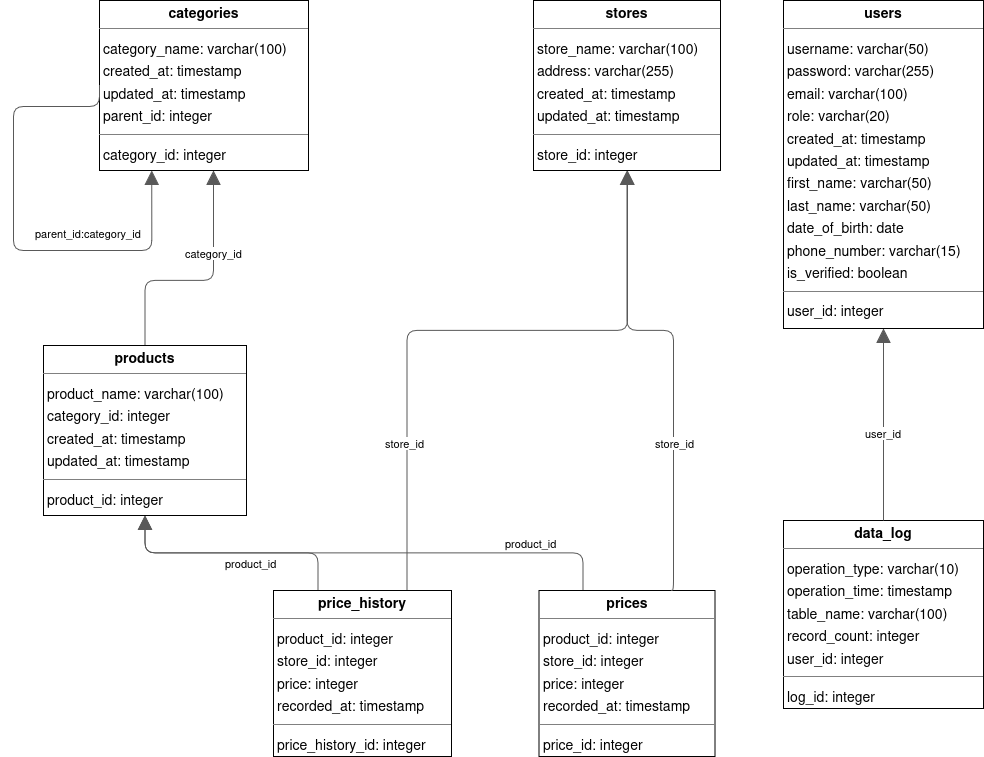

The diagram above was exported from draw.io. Its source (the exported page's mxGraphModel, read from the mxfile embedded in the PNG):
<mxGraphModel dx="4978" dy="3258" grid="0" gridSize="10" guides="0" tooltips="1" connect="1" arrows="1" fold="1" page="1" pageScale="1" pageWidth="3300" pageHeight="2339" background="none" math="0" shadow="0">
  <root>
    <mxCell id="0" />
    <mxCell id="1" parent="0" />
    <mxCell id="node4" value="&lt;p style=&quot;margin:0px;margin-top:4px;text-align:center;&quot;&gt;&lt;b&gt;categories&lt;/b&gt;&lt;/p&gt;&lt;hr size=&quot;1&quot;/&gt;&lt;p style=&quot;margin:0 0 0 4px;line-height:1.6;&quot;&gt; category_name: varchar(100)&lt;br/&gt; created_at: timestamp&lt;br/&gt; updated_at: timestamp&lt;br/&gt; parent_id: integer&lt;/p&gt;&lt;hr size=&quot;1&quot;/&gt;&lt;p style=&quot;margin:0 0 0 4px;line-height:1.6;&quot;&gt; category_id: integer&lt;/p&gt;" style="verticalAlign=top;align=left;overflow=fill;fontSize=14;fontFamily=Helvetica;html=1;rounded=0;shadow=0;comic=0;labelBackgroundColor=none;strokeWidth=1;" parent="1" vertex="1">
      <mxGeometry x="-154" y="-50" width="209" height="170" as="geometry" />
    </mxCell>
    <mxCell id="node0" value="&lt;p style=&quot;margin:0px;margin-top:4px;text-align:center;&quot;&gt;&lt;b&gt;data_log&lt;/b&gt;&lt;/p&gt;&lt;hr size=&quot;1&quot;/&gt;&lt;p style=&quot;margin:0 0 0 4px;line-height:1.6;&quot;&gt; operation_type: varchar(10)&lt;br/&gt; operation_time: timestamp&lt;br/&gt; table_name: varchar(100)&lt;br/&gt; record_count: integer&lt;br/&gt; user_id: integer&lt;/p&gt;&lt;hr size=&quot;1&quot;/&gt;&lt;p style=&quot;margin:0 0 0 4px;line-height:1.6;&quot;&gt; log_id: integer&lt;/p&gt;" style="verticalAlign=top;align=left;overflow=fill;fontSize=14;fontFamily=Helvetica;html=1;rounded=0;shadow=0;comic=0;labelBackgroundColor=none;strokeWidth=1;" parent="1" vertex="1">
      <mxGeometry x="530" y="470" width="200" height="188" as="geometry" />
    </mxCell>
    <mxCell id="node6" value="&lt;p style=&quot;margin:0px;margin-top:4px;text-align:center;&quot;&gt;&lt;b&gt;price_history&lt;/b&gt;&lt;/p&gt;&lt;hr size=&quot;1&quot;/&gt;&lt;p style=&quot;margin:0 0 0 4px;line-height:1.6;&quot;&gt; product_id: integer&lt;br/&gt; store_id: integer&lt;br/&gt; price: integer&lt;br/&gt; recorded_at: timestamp&lt;/p&gt;&lt;hr size=&quot;1&quot;/&gt;&lt;p style=&quot;margin:0 0 0 4px;line-height:1.6;&quot;&gt; price_history_id: integer&lt;/p&gt;" style="verticalAlign=top;align=left;overflow=fill;fontSize=14;fontFamily=Helvetica;html=1;rounded=0;shadow=0;comic=0;labelBackgroundColor=none;strokeWidth=1;" parent="1" vertex="1">
      <mxGeometry x="20" y="540" width="178" height="166" as="geometry" />
    </mxCell>
    <mxCell id="node5" value="&lt;p style=&quot;margin:0px;margin-top:4px;text-align:center;&quot;&gt;&lt;b&gt;prices&lt;/b&gt;&lt;/p&gt;&lt;hr size=&quot;1&quot;/&gt;&lt;p style=&quot;margin:0 0 0 4px;line-height:1.6;&quot;&gt; product_id: integer&lt;br/&gt; store_id: integer&lt;br/&gt; price: integer&lt;br/&gt; recorded_at: timestamp&lt;/p&gt;&lt;hr size=&quot;1&quot;/&gt;&lt;p style=&quot;margin:0 0 0 4px;line-height:1.6;&quot;&gt; price_id: integer&lt;/p&gt;" style="verticalAlign=top;align=left;overflow=fill;fontSize=14;fontFamily=Helvetica;html=1;rounded=0;shadow=0;comic=0;labelBackgroundColor=none;strokeWidth=1;" parent="1" vertex="1">
      <mxGeometry x="285.5" y="540" width="176" height="166" as="geometry" />
    </mxCell>
    <mxCell id="node1" value="&lt;p style=&quot;margin:0px;margin-top:4px;text-align:center;&quot;&gt;&lt;b&gt;products&lt;/b&gt;&lt;/p&gt;&lt;hr size=&quot;1&quot;/&gt;&lt;p style=&quot;margin:0 0 0 4px;line-height:1.6;&quot;&gt; product_name: varchar(100)&lt;br/&gt; category_id: integer&lt;br/&gt; created_at: timestamp&lt;br/&gt; updated_at: timestamp&lt;/p&gt;&lt;hr size=&quot;1&quot;/&gt;&lt;p style=&quot;margin:0 0 0 4px;line-height:1.6;&quot;&gt; product_id: integer&lt;/p&gt;" style="verticalAlign=top;align=left;overflow=fill;fontSize=14;fontFamily=Helvetica;html=1;rounded=0;shadow=0;comic=0;labelBackgroundColor=none;strokeWidth=1;" parent="1" vertex="1">
      <mxGeometry x="-210" y="295" width="203" height="170" as="geometry" />
    </mxCell>
    <mxCell id="node3" value="&lt;p style=&quot;margin:0px;margin-top:4px;text-align:center;&quot;&gt;&lt;b&gt;stores&lt;/b&gt;&lt;/p&gt;&lt;hr size=&quot;1&quot;/&gt;&lt;p style=&quot;margin:0 0 0 4px;line-height:1.6;&quot;&gt; store_name: varchar(100)&lt;br/&gt; address: varchar(255)&lt;br/&gt; created_at: timestamp&lt;br/&gt; updated_at: timestamp&lt;/p&gt;&lt;hr size=&quot;1&quot;/&gt;&lt;p style=&quot;margin:0 0 0 4px;line-height:1.6;&quot;&gt; store_id: integer&lt;/p&gt;" style="verticalAlign=top;align=left;overflow=fill;fontSize=14;fontFamily=Helvetica;html=1;rounded=0;shadow=0;comic=0;labelBackgroundColor=none;strokeWidth=1;" parent="1" vertex="1">
      <mxGeometry x="280" y="-50" width="187" height="170" as="geometry" />
    </mxCell>
    <mxCell id="node2" value="&lt;p style=&quot;margin:0px;margin-top:4px;text-align:center;&quot;&gt;&lt;b&gt;users&lt;/b&gt;&lt;/p&gt;&lt;hr size=&quot;1&quot;/&gt;&lt;p style=&quot;margin:0 0 0 4px;line-height:1.6;&quot;&gt; username: varchar(50)&lt;br/&gt; password: varchar(255)&lt;br/&gt; email: varchar(100)&lt;br/&gt; role: varchar(20)&lt;br/&gt; created_at: timestamp&lt;br/&gt; updated_at: timestamp&lt;br/&gt; first_name: varchar(50)&lt;br/&gt; last_name: varchar(50)&lt;br/&gt; date_of_birth: date&lt;br/&gt; phone_number: varchar(15)&lt;br/&gt; is_verified: boolean&lt;/p&gt;&lt;hr size=&quot;1&quot;/&gt;&lt;p style=&quot;margin:0 0 0 4px;line-height:1.6;&quot;&gt; user_id: integer&lt;/p&gt;" style="verticalAlign=top;align=left;overflow=fill;fontSize=14;fontFamily=Helvetica;html=1;rounded=0;shadow=0;comic=0;labelBackgroundColor=none;strokeWidth=1;" parent="1" vertex="1">
      <mxGeometry x="530" y="-50" width="200" height="328" as="geometry" />
    </mxCell>
    <mxCell id="edge2" value="" style="html=1;rounded=1;edgeStyle=orthogonalEdgeStyle;dashed=0;startArrow=none;endArrow=block;endSize=12;strokeColor=#595959;exitX=0.000;exitY=0.500;exitDx=0;exitDy=0;entryX=0.250;entryY=1.000;entryDx=0;entryDy=0;" parent="1" source="node4" target="node4" edge="1">
      <mxGeometry width="50" height="50" relative="1" as="geometry">
        <Array as="points">
          <mxPoint x="-154" y="56" />
          <mxPoint x="-240" y="56" />
          <mxPoint x="-240" y="200" />
          <mxPoint x="-102" y="200" />
        </Array>
      </mxGeometry>
    </mxCell>
    <mxCell id="label14" value="parent_id:category_id" style="edgeLabel;resizable=0;html=1;align=left;verticalAlign=top;strokeColor=default;" parent="edge2" vertex="1" connectable="0">
      <mxGeometry x="-220" y="170" as="geometry" />
    </mxCell>
    <mxCell id="edge1" value="" style="html=1;rounded=1;edgeStyle=orthogonalEdgeStyle;dashed=0;startArrow=none;endArrow=block;endSize=12;strokeColor=#595959;exitX=0.500;exitY=0.000;exitDx=0;exitDy=0;entryX=0.500;entryY=1.000;entryDx=0;entryDy=0;" parent="1" source="node0" target="node2" edge="1">
      <mxGeometry width="50" height="50" relative="1" as="geometry">
        <Array as="points" />
      </mxGeometry>
    </mxCell>
    <mxCell id="label8" value="user_id" style="edgeLabel;resizable=0;html=1;align=left;verticalAlign=top;strokeColor=default;" parent="edge1" vertex="1" connectable="0">
      <mxGeometry x="610" y="370" as="geometry" />
    </mxCell>
    <object label="" id="edge0">
      <mxCell style="html=1;rounded=1;edgeStyle=orthogonalEdgeStyle;dashed=0;startArrow=none;endArrow=block;endSize=12;strokeColor=#595959;exitX=0.75;exitY=0;exitDx=0;exitDy=0;entryX=0.500;entryY=1.000;entryDx=0;entryDy=0;" parent="1" source="node5" target="node3" edge="1">
        <mxGeometry width="50" height="50" relative="1" as="geometry">
          <Array as="points">
            <mxPoint x="420" y="540" />
            <mxPoint x="420" y="280" />
            <mxPoint x="374" y="280" />
          </Array>
        </mxGeometry>
      </mxCell>
    </object>
    <mxCell id="edge6" value="" style="html=1;rounded=1;edgeStyle=orthogonalEdgeStyle;dashed=0;startArrow=none;endArrow=block;endSize=12;strokeColor=#595959;exitX=0.5;exitY=0;exitDx=0;exitDy=0;" parent="1" source="node1" edge="1">
      <mxGeometry width="50" height="50" relative="1" as="geometry">
        <Array as="points">
          <mxPoint x="-108" y="230" />
          <mxPoint x="-40" y="230" />
        </Array>
        <mxPoint x="20" y="320" as="sourcePoint" />
        <mxPoint x="-40" y="120" as="targetPoint" />
      </mxGeometry>
    </mxCell>
    <mxCell id="label38" value="category_id" style="edgeLabel;resizable=0;html=1;align=left;verticalAlign=top;strokeColor=default;" parent="edge6" vertex="1" connectable="0">
      <mxGeometry x="-70" y="190" as="geometry" />
    </mxCell>
    <mxCell id="ZhvcwTA3ut5WZQhmuh1i-3" value="product_id" style="edgeLabel;resizable=0;html=1;align=left;verticalAlign=top;strokeColor=default;" vertex="1" connectable="0" parent="1">
      <mxGeometry x="250" y="480" as="geometry" />
    </mxCell>
    <object label="" id="ZhvcwTA3ut5WZQhmuh1i-6">
      <mxCell style="html=1;rounded=1;edgeStyle=orthogonalEdgeStyle;dashed=0;startArrow=none;endArrow=block;endSize=12;strokeColor=#595959;exitX=0.75;exitY=0;exitDx=0;exitDy=0;" edge="1" parent="1" source="node6">
        <mxGeometry width="50" height="50" relative="1" as="geometry">
          <Array as="points">
            <mxPoint x="154" y="280" />
            <mxPoint x="374" y="280" />
          </Array>
          <mxPoint x="180" y="400" as="sourcePoint" />
          <mxPoint x="374" y="120" as="targetPoint" />
        </mxGeometry>
      </mxCell>
    </object>
    <mxCell id="ZhvcwTA3ut5WZQhmuh1i-7" value="store_id" style="edgeLabel;resizable=0;html=1;align=left;verticalAlign=top;strokeColor=default;" vertex="1" connectable="0" parent="ZhvcwTA3ut5WZQhmuh1i-6">
      <mxGeometry x="400" y="380" as="geometry" />
    </mxCell>
    <mxCell id="ZhvcwTA3ut5WZQhmuh1i-9" value="store_id" style="edgeLabel;resizable=0;html=1;align=left;verticalAlign=top;strokeColor=default;" vertex="1" connectable="0" parent="1">
      <mxGeometry x="130" y="380" as="geometry" />
    </mxCell>
    <mxCell id="ZhvcwTA3ut5WZQhmuh1i-10" value="" style="html=1;rounded=1;edgeStyle=orthogonalEdgeStyle;dashed=0;startArrow=none;endArrow=block;endSize=12;strokeColor=#595959;exitX=0.25;exitY=0;exitDx=0;exitDy=0;entryX=0.5;entryY=1;entryDx=0;entryDy=0;" edge="1" parent="1" source="node5" target="node1">
      <mxGeometry width="50" height="50" relative="1" as="geometry">
        <Array as="points" />
        <mxPoint x="330" y="540" as="sourcePoint" />
        <mxPoint x="330" y="348" as="targetPoint" />
      </mxGeometry>
    </mxCell>
    <mxCell id="ZhvcwTA3ut5WZQhmuh1i-11" value="user_id" style="edgeLabel;resizable=0;html=1;align=left;verticalAlign=top;strokeColor=default;" vertex="1" connectable="0" parent="ZhvcwTA3ut5WZQhmuh1i-10">
      <mxGeometry x="610" y="370" as="geometry" />
    </mxCell>
    <mxCell id="ZhvcwTA3ut5WZQhmuh1i-14" value="" style="html=1;rounded=1;edgeStyle=orthogonalEdgeStyle;dashed=0;startArrow=none;endArrow=block;endSize=12;strokeColor=#595959;exitX=0.25;exitY=0;exitDx=0;exitDy=0;entryX=0.5;entryY=1;entryDx=0;entryDy=0;" edge="1" parent="1" source="node6" target="node1">
      <mxGeometry width="50" height="50" relative="1" as="geometry">
        <Array as="points" />
        <mxPoint x="-42" y="535" as="sourcePoint" />
        <mxPoint x="-110" y="480" as="targetPoint" />
      </mxGeometry>
    </mxCell>
    <mxCell id="ZhvcwTA3ut5WZQhmuh1i-15" value="user_id" style="edgeLabel;resizable=0;html=1;align=left;verticalAlign=top;strokeColor=default;" vertex="1" connectable="0" parent="ZhvcwTA3ut5WZQhmuh1i-14">
      <mxGeometry x="610" y="370" as="geometry" />
    </mxCell>
    <mxCell id="ZhvcwTA3ut5WZQhmuh1i-16" value="product_id" style="edgeLabel;resizable=0;html=1;align=left;verticalAlign=top;strokeColor=default;" vertex="1" connectable="0" parent="1">
      <mxGeometry x="-30" y="500" as="geometry" />
    </mxCell>
  </root>
</mxGraphModel>